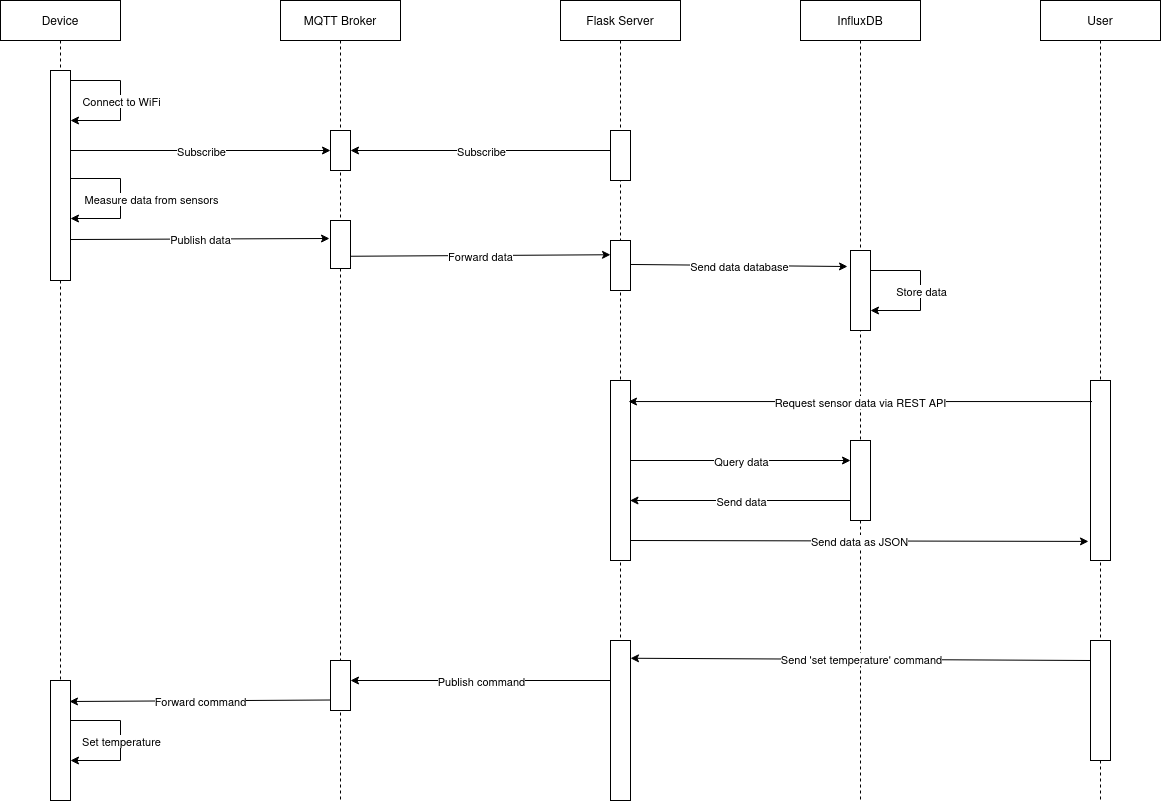

The diagram above was exported from draw.io. Its source (the exported page's mxGraphModel, read from the mxfile embedded in the PNG):
<mxGraphModel dx="1434" dy="790" grid="1" gridSize="10" guides="1" tooltips="1" connect="1" arrows="1" fold="1" page="1" pageScale="1" pageWidth="1200" pageHeight="1600" math="0" shadow="0">
  <root>
    <mxCell id="0" />
    <mxCell id="1" parent="0" />
    <mxCell id="K5e4ny2EW4HthNVpsovV-1" value="Device" style="shape=umlLifeline;perimeter=lifelinePerimeter;whiteSpace=wrap;html=1;container=0;dropTarget=0;collapsible=0;recursiveResize=0;outlineConnect=0;portConstraint=eastwest;newEdgeStyle={&quot;edgeStyle&quot;:&quot;elbowEdgeStyle&quot;,&quot;elbow&quot;:&quot;vertical&quot;,&quot;curved&quot;:0,&quot;rounded&quot;:0};" vertex="1" parent="1">
      <mxGeometry width="120" height="760" as="geometry" />
    </mxCell>
    <mxCell id="K5e4ny2EW4HthNVpsovV-2" value="" style="rounded=0;whiteSpace=wrap;html=1;" vertex="1" parent="1">
      <mxGeometry x="50" y="70" width="20" height="210" as="geometry" />
    </mxCell>
    <mxCell id="K5e4ny2EW4HthNVpsovV-3" value="" style="endArrow=classic;html=1;rounded=0;" edge="1" parent="1">
      <mxGeometry relative="1" as="geometry">
        <mxPoint x="70" y="80" as="sourcePoint" />
        <mxPoint x="70" y="120" as="targetPoint" />
        <Array as="points">
          <mxPoint x="120" y="80" />
          <mxPoint x="120" y="120" />
        </Array>
      </mxGeometry>
    </mxCell>
    <mxCell id="K5e4ny2EW4HthNVpsovV-4" value="Connect to WiFi" style="edgeLabel;resizable=0;html=1;align=center;verticalAlign=middle;" connectable="0" vertex="1" parent="K5e4ny2EW4HthNVpsovV-3">
      <mxGeometry relative="1" as="geometry">
        <mxPoint as="offset" />
      </mxGeometry>
    </mxCell>
    <mxCell id="K5e4ny2EW4HthNVpsovV-7" value="" style="endArrow=classic;html=1;rounded=0;" edge="1" parent="1">
      <mxGeometry relative="1" as="geometry">
        <mxPoint x="70" y="178" as="sourcePoint" />
        <mxPoint x="70" y="218" as="targetPoint" />
        <Array as="points">
          <mxPoint x="120" y="178" />
          <mxPoint x="120" y="218" />
        </Array>
      </mxGeometry>
    </mxCell>
    <mxCell id="K5e4ny2EW4HthNVpsovV-8" value="Measure data from sensors" style="edgeLabel;resizable=0;html=1;align=center;verticalAlign=middle;" connectable="0" vertex="1" parent="K5e4ny2EW4HthNVpsovV-7">
      <mxGeometry relative="1" as="geometry">
        <mxPoint x="30" as="offset" />
      </mxGeometry>
    </mxCell>
    <mxCell id="K5e4ny2EW4HthNVpsovV-9" value="" style="endArrow=classic;html=1;rounded=0;entryX=-0.05;entryY=0.433;entryDx=0;entryDy=0;entryPerimeter=0;" edge="1" parent="1">
      <mxGeometry relative="1" as="geometry">
        <mxPoint x="70" y="239.03" as="sourcePoint" />
        <mxPoint x="329" y="238.00000000000003" as="targetPoint" />
      </mxGeometry>
    </mxCell>
    <mxCell id="K5e4ny2EW4HthNVpsovV-10" value="Publish data" style="edgeLabel;resizable=0;html=1;align=center;verticalAlign=middle;" connectable="0" vertex="1" parent="K5e4ny2EW4HthNVpsovV-9">
      <mxGeometry relative="1" as="geometry" />
    </mxCell>
    <mxCell id="K5e4ny2EW4HthNVpsovV-11" value="&lt;div&gt;Flask Server&lt;br&gt;&lt;/div&gt;" style="shape=umlLifeline;perimeter=lifelinePerimeter;whiteSpace=wrap;html=1;container=0;dropTarget=0;collapsible=0;recursiveResize=0;outlineConnect=0;portConstraint=eastwest;newEdgeStyle={&quot;edgeStyle&quot;:&quot;elbowEdgeStyle&quot;,&quot;elbow&quot;:&quot;vertical&quot;,&quot;curved&quot;:0,&quot;rounded&quot;:0};" vertex="1" parent="1">
      <mxGeometry x="560" width="120" height="760" as="geometry" />
    </mxCell>
    <mxCell id="K5e4ny2EW4HthNVpsovV-12" value="&lt;div&gt;MQTT Broker&lt;/div&gt;" style="shape=umlLifeline;perimeter=lifelinePerimeter;whiteSpace=wrap;html=1;container=0;dropTarget=0;collapsible=0;recursiveResize=0;outlineConnect=0;portConstraint=eastwest;newEdgeStyle={&quot;edgeStyle&quot;:&quot;elbowEdgeStyle&quot;,&quot;elbow&quot;:&quot;vertical&quot;,&quot;curved&quot;:0,&quot;rounded&quot;:0};" vertex="1" parent="1">
      <mxGeometry x="280" width="120" height="800" as="geometry" />
    </mxCell>
    <mxCell id="K5e4ny2EW4HthNVpsovV-14" value="" style="rounded=0;whiteSpace=wrap;html=1;" vertex="1" parent="1">
      <mxGeometry x="330" y="220" width="20" height="48" as="geometry" />
    </mxCell>
    <mxCell id="K5e4ny2EW4HthNVpsovV-15" value="" style="endArrow=classic;html=1;rounded=0;entryX=0;entryY=0.25;entryDx=0;entryDy=0;exitX=1;exitY=0.5;exitDx=0;exitDy=0;" edge="1" parent="1">
      <mxGeometry relative="1" as="geometry">
        <mxPoint x="350" y="255.75" as="sourcePoint" />
        <mxPoint x="610" y="254.25" as="targetPoint" />
      </mxGeometry>
    </mxCell>
    <mxCell id="K5e4ny2EW4HthNVpsovV-16" value="Forward data" style="edgeLabel;resizable=0;html=1;align=center;verticalAlign=middle;" connectable="0" vertex="1" parent="K5e4ny2EW4HthNVpsovV-15">
      <mxGeometry relative="1" as="geometry" />
    </mxCell>
    <mxCell id="K5e4ny2EW4HthNVpsovV-17" value="" style="rounded=0;whiteSpace=wrap;html=1;" vertex="1" parent="1">
      <mxGeometry x="610" y="240" width="20" height="50" as="geometry" />
    </mxCell>
    <mxCell id="K5e4ny2EW4HthNVpsovV-18" value="InfluxDB" style="shape=umlLifeline;perimeter=lifelinePerimeter;whiteSpace=wrap;html=1;container=0;dropTarget=0;collapsible=0;recursiveResize=0;outlineConnect=0;portConstraint=eastwest;newEdgeStyle={&quot;edgeStyle&quot;:&quot;elbowEdgeStyle&quot;,&quot;elbow&quot;:&quot;vertical&quot;,&quot;curved&quot;:0,&quot;rounded&quot;:0};" vertex="1" parent="1">
      <mxGeometry x="800" width="120" height="800" as="geometry" />
    </mxCell>
    <mxCell id="K5e4ny2EW4HthNVpsovV-19" value="" style="endArrow=classic;html=1;rounded=0;entryX=-0.15;entryY=0.138;entryDx=0;entryDy=0;entryPerimeter=0;" edge="1" parent="1">
      <mxGeometry relative="1" as="geometry">
        <mxPoint x="630" y="263.98" as="sourcePoint" />
        <mxPoint x="847" y="266.02" as="targetPoint" />
      </mxGeometry>
    </mxCell>
    <mxCell id="K5e4ny2EW4HthNVpsovV-20" value="Send data database" style="edgeLabel;resizable=0;html=1;align=center;verticalAlign=middle;" connectable="0" vertex="1" parent="K5e4ny2EW4HthNVpsovV-19">
      <mxGeometry relative="1" as="geometry" />
    </mxCell>
    <mxCell id="K5e4ny2EW4HthNVpsovV-21" value="" style="rounded=0;whiteSpace=wrap;html=1;" vertex="1" parent="1">
      <mxGeometry x="850" y="250" width="20" height="80" as="geometry" />
    </mxCell>
    <mxCell id="K5e4ny2EW4HthNVpsovV-22" value="" style="endArrow=classic;html=1;rounded=0;" edge="1" parent="1">
      <mxGeometry relative="1" as="geometry">
        <mxPoint x="870" y="270" as="sourcePoint" />
        <mxPoint x="870" y="310" as="targetPoint" />
        <Array as="points">
          <mxPoint x="920" y="270" />
          <mxPoint x="920" y="310" />
        </Array>
      </mxGeometry>
    </mxCell>
    <mxCell id="K5e4ny2EW4HthNVpsovV-23" value="Store data" style="edgeLabel;resizable=0;html=1;align=center;verticalAlign=middle;" connectable="0" vertex="1" parent="K5e4ny2EW4HthNVpsovV-22">
      <mxGeometry relative="1" as="geometry">
        <mxPoint as="offset" />
      </mxGeometry>
    </mxCell>
    <mxCell id="K5e4ny2EW4HthNVpsovV-24" value="User" style="shape=umlLifeline;perimeter=lifelinePerimeter;whiteSpace=wrap;html=1;container=0;dropTarget=0;collapsible=0;recursiveResize=0;outlineConnect=0;portConstraint=eastwest;newEdgeStyle={&quot;edgeStyle&quot;:&quot;elbowEdgeStyle&quot;,&quot;elbow&quot;:&quot;vertical&quot;,&quot;curved&quot;:0,&quot;rounded&quot;:0};" vertex="1" parent="1">
      <mxGeometry x="1040" width="120" height="800" as="geometry" />
    </mxCell>
    <mxCell id="K5e4ny2EW4HthNVpsovV-28" value="" style="rounded=0;whiteSpace=wrap;html=1;" vertex="1" parent="1">
      <mxGeometry x="610" y="380" width="20" height="180" as="geometry" />
    </mxCell>
    <mxCell id="K5e4ny2EW4HthNVpsovV-29" value="" style="rounded=0;whiteSpace=wrap;html=1;" vertex="1" parent="1">
      <mxGeometry x="1090" y="380" width="20" height="180" as="geometry" />
    </mxCell>
    <mxCell id="K5e4ny2EW4HthNVpsovV-30" value="" style="endArrow=classic;html=1;rounded=0;entryX=1.3;entryY=0.117;entryDx=0;entryDy=0;entryPerimeter=0;" edge="1" parent="1">
      <mxGeometry relative="1" as="geometry">
        <mxPoint x="1091.5" y="401.05999999999995" as="sourcePoint" />
        <mxPoint x="628" y="401.05999999999995" as="targetPoint" />
      </mxGeometry>
    </mxCell>
    <mxCell id="K5e4ny2EW4HthNVpsovV-31" value="Request sensor data via REST API" style="edgeLabel;resizable=0;html=1;align=center;verticalAlign=middle;" connectable="0" vertex="1" parent="K5e4ny2EW4HthNVpsovV-30">
      <mxGeometry relative="1" as="geometry" />
    </mxCell>
    <mxCell id="K5e4ny2EW4HthNVpsovV-32" value="" style="rounded=0;whiteSpace=wrap;html=1;" vertex="1" parent="1">
      <mxGeometry x="850" y="440" width="20" height="80" as="geometry" />
    </mxCell>
    <mxCell id="K5e4ny2EW4HthNVpsovV-33" value="" style="endArrow=classic;html=1;rounded=0;" edge="1" parent="1">
      <mxGeometry relative="1" as="geometry">
        <mxPoint x="630" y="460" as="sourcePoint" />
        <mxPoint x="850" y="460" as="targetPoint" />
      </mxGeometry>
    </mxCell>
    <mxCell id="K5e4ny2EW4HthNVpsovV-34" value="Query data" style="edgeLabel;resizable=0;html=1;align=center;verticalAlign=middle;" connectable="0" vertex="1" parent="K5e4ny2EW4HthNVpsovV-33">
      <mxGeometry relative="1" as="geometry" />
    </mxCell>
    <mxCell id="K5e4ny2EW4HthNVpsovV-35" value="" style="endArrow=classic;html=1;rounded=0;exitX=0;exitY=0.75;exitDx=0;exitDy=0;" edge="1" parent="1" source="K5e4ny2EW4HthNVpsovV-32">
      <mxGeometry relative="1" as="geometry">
        <mxPoint x="800" y="500" as="sourcePoint" />
        <mxPoint x="629.5" y="500" as="targetPoint" />
      </mxGeometry>
    </mxCell>
    <mxCell id="K5e4ny2EW4HthNVpsovV-36" value="Send data" style="edgeLabel;resizable=0;html=1;align=center;verticalAlign=middle;" connectable="0" vertex="1" parent="K5e4ny2EW4HthNVpsovV-35">
      <mxGeometry relative="1" as="geometry" />
    </mxCell>
    <mxCell id="K5e4ny2EW4HthNVpsovV-37" value="" style="endArrow=classic;html=1;rounded=0;entryX=-0.1;entryY=0.894;entryDx=0;entryDy=0;entryPerimeter=0;" edge="1" parent="1" target="K5e4ny2EW4HthNVpsovV-29">
      <mxGeometry relative="1" as="geometry">
        <mxPoint x="630" y="540" as="sourcePoint" />
        <mxPoint x="1080" y="540" as="targetPoint" />
      </mxGeometry>
    </mxCell>
    <mxCell id="K5e4ny2EW4HthNVpsovV-38" value="Send data as JSON" style="edgeLabel;resizable=0;html=1;align=center;verticalAlign=middle;" connectable="0" vertex="1" parent="K5e4ny2EW4HthNVpsovV-37">
      <mxGeometry relative="1" as="geometry" />
    </mxCell>
    <mxCell id="K5e4ny2EW4HthNVpsovV-39" value="" style="rounded=0;whiteSpace=wrap;html=1;" vertex="1" parent="1">
      <mxGeometry x="1090" y="640" width="20" height="120" as="geometry" />
    </mxCell>
    <mxCell id="K5e4ny2EW4HthNVpsovV-40" value="" style="endArrow=classic;html=1;rounded=0;entryX=1;entryY=0.111;entryDx=0;entryDy=0;entryPerimeter=0;" edge="1" parent="1" target="K5e4ny2EW4HthNVpsovV-42">
      <mxGeometry relative="1" as="geometry">
        <mxPoint x="1090" y="660" as="sourcePoint" />
        <mxPoint x="640" y="660" as="targetPoint" />
      </mxGeometry>
    </mxCell>
    <mxCell id="K5e4ny2EW4HthNVpsovV-41" value="Send 'set temperature' command" style="edgeLabel;resizable=0;html=1;align=center;verticalAlign=middle;" connectable="0" vertex="1" parent="K5e4ny2EW4HthNVpsovV-40">
      <mxGeometry relative="1" as="geometry" />
    </mxCell>
    <mxCell id="K5e4ny2EW4HthNVpsovV-42" value="" style="rounded=0;whiteSpace=wrap;html=1;" vertex="1" parent="1">
      <mxGeometry x="610" y="640" width="20" height="160" as="geometry" />
    </mxCell>
    <mxCell id="K5e4ny2EW4HthNVpsovV-43" value="" style="rounded=0;whiteSpace=wrap;html=1;" vertex="1" parent="1">
      <mxGeometry x="330" y="660" width="20" height="50" as="geometry" />
    </mxCell>
    <mxCell id="K5e4ny2EW4HthNVpsovV-46" value="" style="endArrow=classic;html=1;rounded=0;entryX=0;entryY=0.5;entryDx=0;entryDy=0;" edge="1" parent="1" target="K5e4ny2EW4HthNVpsovV-51">
      <mxGeometry relative="1" as="geometry">
        <mxPoint x="70" y="150" as="sourcePoint" />
        <mxPoint x="170" y="150" as="targetPoint" />
      </mxGeometry>
    </mxCell>
    <mxCell id="K5e4ny2EW4HthNVpsovV-47" value="Subscribe" style="edgeLabel;resizable=0;html=1;align=center;verticalAlign=middle;" connectable="0" vertex="1" parent="K5e4ny2EW4HthNVpsovV-46">
      <mxGeometry relative="1" as="geometry" />
    </mxCell>
    <mxCell id="K5e4ny2EW4HthNVpsovV-48" value="" style="rounded=0;whiteSpace=wrap;html=1;" vertex="1" parent="1">
      <mxGeometry x="610" y="130" width="20" height="50" as="geometry" />
    </mxCell>
    <mxCell id="K5e4ny2EW4HthNVpsovV-49" value="" style="endArrow=classic;html=1;rounded=0;" edge="1" parent="1" source="K5e4ny2EW4HthNVpsovV-51">
      <mxGeometry relative="1" as="geometry">
        <mxPoint x="610" y="150" as="sourcePoint" />
        <mxPoint x="340" y="150" as="targetPoint" />
      </mxGeometry>
    </mxCell>
    <mxCell id="K5e4ny2EW4HthNVpsovV-52" value="" style="endArrow=classic;html=1;rounded=0;entryX=1;entryY=0.5;entryDx=0;entryDy=0;" edge="1" parent="1" target="K5e4ny2EW4HthNVpsovV-51">
      <mxGeometry relative="1" as="geometry">
        <mxPoint x="610" y="150" as="sourcePoint" />
        <mxPoint x="360" y="150" as="targetPoint" />
      </mxGeometry>
    </mxCell>
    <mxCell id="K5e4ny2EW4HthNVpsovV-53" value="Subscribe" style="edgeLabel;resizable=0;html=1;align=center;verticalAlign=middle;" connectable="0" vertex="1" parent="K5e4ny2EW4HthNVpsovV-52">
      <mxGeometry relative="1" as="geometry" />
    </mxCell>
    <mxCell id="K5e4ny2EW4HthNVpsovV-51" value="" style="rounded=0;whiteSpace=wrap;html=1;" vertex="1" parent="1">
      <mxGeometry x="330" y="130" width="20" height="40" as="geometry" />
    </mxCell>
    <mxCell id="K5e4ny2EW4HthNVpsovV-54" value="" style="endArrow=classic;html=1;rounded=0;entryX=1;entryY=0.4;entryDx=0;entryDy=0;entryPerimeter=0;" edge="1" parent="1" target="K5e4ny2EW4HthNVpsovV-43">
      <mxGeometry relative="1" as="geometry">
        <mxPoint x="610" y="680" as="sourcePoint" />
        <mxPoint x="510" y="680" as="targetPoint" />
      </mxGeometry>
    </mxCell>
    <mxCell id="K5e4ny2EW4HthNVpsovV-55" value="Publish command" style="edgeLabel;resizable=0;html=1;align=center;verticalAlign=middle;" connectable="0" vertex="1" parent="K5e4ny2EW4HthNVpsovV-54">
      <mxGeometry relative="1" as="geometry" />
    </mxCell>
    <mxCell id="K5e4ny2EW4HthNVpsovV-56" value="" style="rounded=0;whiteSpace=wrap;html=1;" vertex="1" parent="1">
      <mxGeometry x="50" y="680" width="20" height="120" as="geometry" />
    </mxCell>
    <mxCell id="K5e4ny2EW4HthNVpsovV-57" value="" style="endArrow=classic;html=1;rounded=0;entryX=0.95;entryY=0.175;entryDx=0;entryDy=0;entryPerimeter=0;" edge="1" parent="1" target="K5e4ny2EW4HthNVpsovV-56">
      <mxGeometry relative="1" as="geometry">
        <mxPoint x="330" y="699.5" as="sourcePoint" />
        <mxPoint x="230" y="699.5" as="targetPoint" />
      </mxGeometry>
    </mxCell>
    <mxCell id="K5e4ny2EW4HthNVpsovV-58" value="Forward command" style="edgeLabel;resizable=0;html=1;align=center;verticalAlign=middle;" connectable="0" vertex="1" parent="K5e4ny2EW4HthNVpsovV-57">
      <mxGeometry relative="1" as="geometry" />
    </mxCell>
    <mxCell id="K5e4ny2EW4HthNVpsovV-59" value="" style="endArrow=classic;html=1;rounded=0;" edge="1" parent="1">
      <mxGeometry relative="1" as="geometry">
        <mxPoint x="70" y="720" as="sourcePoint" />
        <mxPoint x="70" y="760" as="targetPoint" />
        <Array as="points">
          <mxPoint x="120" y="720" />
          <mxPoint x="120" y="760" />
        </Array>
      </mxGeometry>
    </mxCell>
    <mxCell id="K5e4ny2EW4HthNVpsovV-60" value="Set temperature" style="edgeLabel;resizable=0;html=1;align=center;verticalAlign=middle;" connectable="0" vertex="1" parent="K5e4ny2EW4HthNVpsovV-59">
      <mxGeometry relative="1" as="geometry">
        <mxPoint as="offset" />
      </mxGeometry>
    </mxCell>
  </root>
</mxGraphModel>